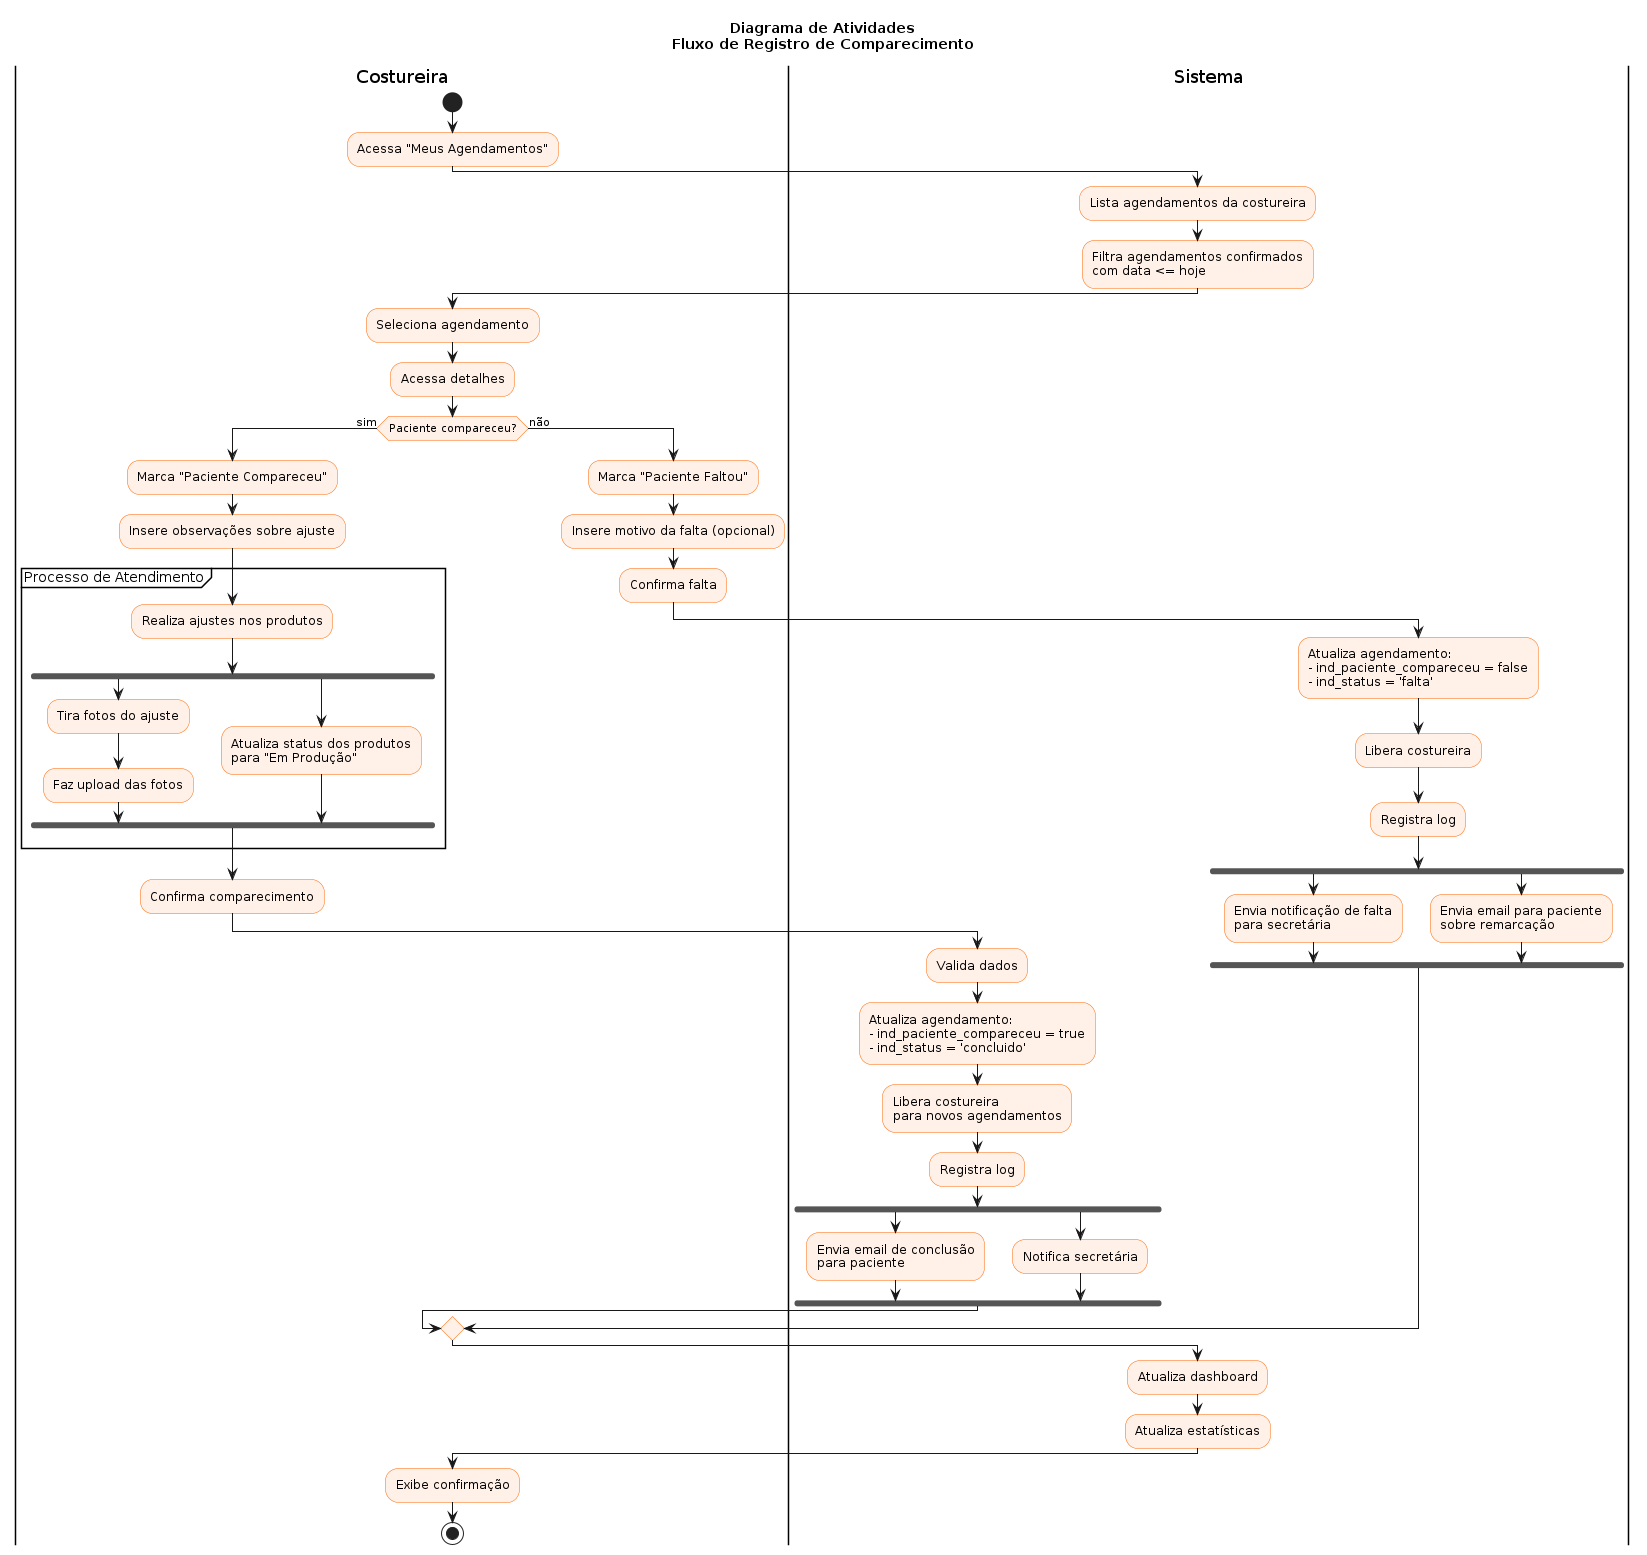

The diagram above was rendered by PlantUML. Its source (embedded in the PNG):
@startuml Atividade_Registrar_Comparecimento
skinparam activityBackgroundColor #FFF0E8
skinparam activityBorderColor #FF6600

title Diagrama de Atividades\nFluxo de Registro de Comparecimento

|Costureira|
start
:Acessa "Meus Agendamentos";

|Sistema|
:Lista agendamentos da costureira;
:Filtra agendamentos confirmados\ncom data <= hoje;

|Costureira|
:Seleciona agendamento;
:Acessa detalhes;

if (Paciente compareceu?) then (sim)
  |Costureira|
  :Marca "Paciente Compareceu";
  :Insere observações sobre ajuste;
  
  partition "Processo de Atendimento" {
    :Realiza ajustes nos produtos;
    
    fork
      :Tira fotos do ajuste;
      :Faz upload das fotos;
    fork again
      :Atualiza status dos produtos\npara "Em Produção";
    end fork
  }
  
  :Confirma comparecimento;
  
  |Sistema|
  :Valida dados;
  :Atualiza agendamento:\n- ind_paciente_compareceu = true\n- ind_status = 'concluido';
  :Libera costureira\npara novos agendamentos;
  :Registra log;
  
  fork
    :Envia email de conclusão\npara paciente;
  fork again
    :Notifica secretária;
  end fork
  
else (não)
  |Costureira|
  :Marca "Paciente Faltou";
  :Insere motivo da falta (opcional);
  :Confirma falta;
  
  |Sistema|
  :Atualiza agendamento:\n- ind_paciente_compareceu = false\n- ind_status = 'falta';
  :Libera costureira;
  :Registra log;
  
  fork
    :Envia notificação de falta\npara secretária;
  fork again
    :Envia email para paciente\nsobre remarcação;
  end fork
endif

|Sistema|
:Atualiza dashboard;
:Atualiza estatísticas;

|Costureira|
:Exibe confirmação;
stop

@enduml